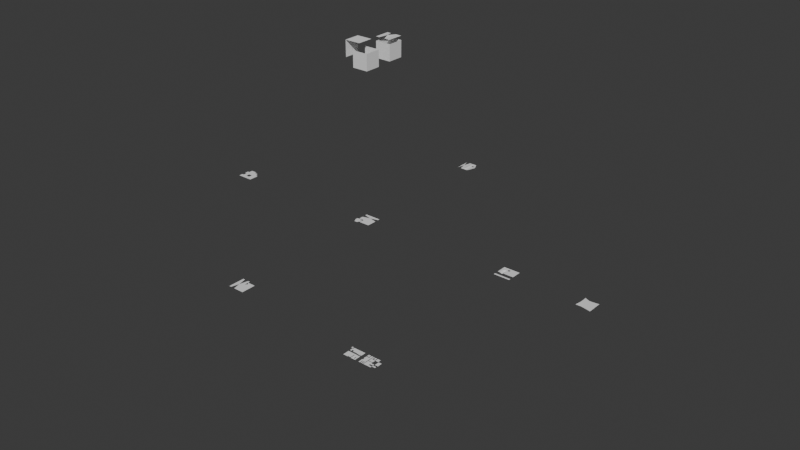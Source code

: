 # Source: add_delete_mesh.blend  (saved by Blender 5.1.29; exported with 4.5.12 LTS)
import bpy
from mathutils import Matrix  # noqa: F401  (used for matrix-valued properties, if any)

bpy.ops.wm.read_factory_settings(use_empty=True)
scene = bpy.context.scene
scene.name = 'Scene'

# ---- collections
col_planes = bpy.data.collections.new('planes'); scene.collection.children.link(col_planes)

# ---- world
world_world = bpy.data.worlds.new('World'); scene.world = world_world
world_world.use_nodes = True; world_world.node_tree.nodes.clear()
_N = world_world.node_tree.nodes; _L = world_world.node_tree.links
n0 = _N.new('ShaderNodeOutputWorld'); n0.name = 'World Output'; n0.location = (200, 100)
n1 = _N.new('ShaderNodeBackground'); n1.name = 'Background'; n1.location = (-200, 100)
n1.inputs[0].default_value = (0.05088, 0.05088, 0.05088, 1.0)
_L.new(n1.outputs[0], n0.inputs[0])
n0.is_active_output = True
world_world.color = (0.05088, 0.05088, 0.05088)
world_world.sun_shadow_jitter_overblur = 0.0

# ---- meshes
me_cube_001 = bpy.data.meshes.new('Cube.001')
me_cube_001.from_pydata([(-1.0, -1.0, -1.0), (-1.01, -0.989, 1.008), (-1.0, 1.0, -1.0), (-1.01, 1.011, 1.008), (1.0, -1.0, -1.0), (0.9904, -0.989, 1.008), (1.0, 1.0, -1.0), (0.9904, 1.011, 1.008), (1.01, -0.989, 1.508), (1.01, 1.011, 1.508), (-0.9904, -0.989, 1.508), (-0.9904, 1.011, 1.508), (1.01, 0.01101, 1.508), (-0.9904, 0.01101, 1.508), (0.1346, 0.01101, 1.591), (1.01, 0.511, 1.508), (-0.4904, 1.011, 1.508), (-0.9904, -0.489, 1.508), (0.5096, -0.989, 1.508), (1.01, -0.489, 1.508), (0.5096, 1.011, 1.508), (-0.9904, 0.511, 1.508), (-0.4904, -0.989, 1.508), (-0.4904, 0.01101, 1.508), (0.5096, 0.01101, 1.508), (0.5096, 0.511, 1.508), (-0.4904, 0.511, 1.508), (-0.4904, -0.489, 1.508), (0.5096, -0.489, 1.508), (1.01, 0.761, 1.508), (-0.7404, 1.011, 1.508), (-0.9904, -0.739, 1.508), (0.7596, -0.989, 1.508), (1.01, -0.239, 1.508), (-0.9904, 0.261, 1.508), (-0.2404, -0.989, 1.508), (-0.7404, 0.01101, 1.508), (1.01, 0.261, 1.508), (-0.2404, 1.011, 1.508), (-0.9904, -0.239, 1.508), (1.01, -0.739, 1.508), (0.7596, 1.011, 1.508), (-0.9904, 0.761, 1.508), (-0.7404, -0.989, 1.508), (-0.2404, 0.01101, 1.508), (0.7596, 0.01101, 1.508), (0.5096, 0.261, 1.508), (0.5096, 0.761, 1.508), (0.7596, 0.511, 1.508), (-0.4904, 0.261, 1.508), (-0.4904, 0.761, 1.508), (-0.7404, 0.511, 1.508), (-0.2404, 0.511, 1.508), (-0.4904, -0.739, 1.508), (-0.4904, -0.239, 1.508), (-0.7404, -0.489, 1.508), (-0.2404, -0.489, 1.508), (0.5096, -0.739, 1.508), (0.5096, -0.239, 1.508), (0.7596, -0.489, 1.508), (0.7596, -0.239, 1.508), (-0.2404, -0.239, 1.508), (-0.7404, -0.239, 1.508), (-0.7404, -0.739, 1.508), (-0.2404, 0.761, 1.508), (-0.7404, 0.761, 1.508), (-0.7404, 0.261, 1.508), (0.7596, 0.761, 1.508), (0.7596, 0.261, 1.508), (-0.2404, 0.261, 1.508), (-0.2404, -0.739, 1.508), (0.7596, -0.739, 1.508)], [], [(0, 1, 3, 2), (2, 3, 7, 6), (6, 7, 5, 4), (4, 5, 1, 0), (2, 6, 4, 0), (71, 40, 8, 32), (70, 14, 35), (69, 14, 44), (68, 37, 12, 45), (14, 46, 24), (14, 47, 25), (67, 29, 15, 48), (66, 49, 23, 36), (65, 50, 26, 51), (64, 14, 52), (63, 53, 22, 43), (62, 54, 27, 55), (61, 14, 56), (14, 57, 18), (14, 58, 28), (60, 33, 19, 59), (58, 60, 59, 28), (24, 45, 60, 58), (45, 12, 33, 60), (14, 24, 58), (14, 28, 57), (54, 61, 56, 27), (23, 44, 61, 54), (44, 14, 61), (39, 62, 55, 17), (13, 36, 62, 39), (36, 23, 54, 62), (31, 63, 43, 10), (17, 55, 63, 31), (55, 27, 53, 63), (50, 64, 52, 26), (16, 38, 64, 50), (38, 14, 64), (42, 65, 51, 21), (11, 30, 65, 42), (30, 16, 50, 65), (34, 66, 36, 13), (21, 51, 66, 34), (51, 26, 49, 66), (47, 67, 48, 25), (20, 41, 67, 47), (41, 9, 29, 67), (14, 20, 47), (14, 25, 46), (46, 68, 45, 24), (25, 48, 68, 46), (48, 15, 37, 68), (49, 69, 44, 23), (26, 52, 69, 49), (52, 14, 69), (53, 70, 35, 22), (27, 56, 70, 53), (56, 14, 70), (57, 71, 32, 18), (28, 59, 71, 57), (59, 19, 40, 71)])
_uv = me_cube_001.uv_layers.new(name='UVMap')
_uv.uv.foreach_set('vector', [0.375, 0.0, 0.625, 0.0, 0.625, 0.25, 0.375, 0.25, 0.375, 0.25, 0.625, 0.25, 0.625, 0.5, 0.375, 0.5, 0.375, 0.5, 0.625, 0.5, 0.625, 0.75, 0.375, 0.75, 0.375, 0.75, 0.625, 0.75, 0.625, 1.0, 0.375, 1.0, 0.125, 0.5, 0.375, 0.5, 0.375, 0.75, 0.125, 0.75, 0.8438, 0.7188, 0.875, 0.7188, 0.875, 0.75, 0.8438, 0.75, 0.7188, 0.7188, 0.7656, 0.625, 0.7188, 0.75, 0.7188, 0.5938, 0.7656, 0.625, 0.7188, 0.625, 0.8438, 0.5938, 0.875, 0.5938, 0.875, 0.625, 0.8438, 0.625, 0.7656, 0.625, 0.8125, 0.5938, 0.8125, 0.625, 0.7656, 0.625, 0.8125, 0.5312, 0.8125, 0.5625, 0.8438, 0.5312, 0.875, 0.5312, 0.875, 0.5625, 0.8438, 0.5625, 0.6562, 0.5938, 0.6875, 0.5938, 0.6875, 0.625, 0.6562, 0.625, 0.6562, 0.5312, 0.6875, 0.5312, 0.6875, 0.5625, 0.6562, 0.5625, 0.7188, 0.5312, 0.7656, 0.625, 0.7188, 0.5625, 0.6562, 0.7188, 0.6875, 0.7188, 0.6875, 0.75, 0.6562, 0.75, 0.6562, 0.6562, 0.6875, 0.6562, 0.6875, 0.6875, 0.6562, 0.6875, 0.7188, 0.6562, 0.7656, 0.625, 0.7188, 0.6875, 0.7656, 0.625, 0.8125, 0.7188, 0.8125, 0.75, 0.7656, 0.625, 0.8125, 0.6562, 0.8125, 0.6875, 0.8438, 0.6562, 0.875, 0.6562, 0.875, 0.6875, 0.8438, 0.6875, 0.8125, 0.6562, 0.8438, 0.6562, 0.8438, 0.6875, 0.8125, 0.6875, 0.8125, 0.625, 0.8438, 0.625, 0.8438, 0.6562, 0.8125, 0.6562, 0.8438, 0.625, 0.875, 0.625, 0.875, 0.6562, 0.8438, 0.6562, 0.7656, 0.625, 0.8125, 0.625, 0.8125, 0.6562, 0.7656, 0.625, 0.8125, 0.6875, 0.8125, 0.7188, 0.6875, 0.6562, 0.7188, 0.6562, 0.7188, 0.6875, 0.6875, 0.6875, 0.6875, 0.625, 0.7188, 0.625, 0.7188, 0.6562, 0.6875, 0.6562, 0.7188, 0.625, 0.7656, 0.625, 0.7188, 0.6562, 0.625, 0.6562, 0.6562, 0.6562, 0.6562, 0.6875, 0.625, 0.6875, 0.625, 0.625, 0.6562, 0.625, 0.6562, 0.6562, 0.625, 0.6562, 0.6562, 0.625, 0.6875, 0.625, 0.6875, 0.6562, 0.6562, 0.6562, 0.625, 0.7188, 0.6562, 0.7188, 0.6562, 0.75, 0.625, 0.75, 0.625, 0.6875, 0.6562, 0.6875, 0.6562, 0.7188, 0.625, 0.7188, 0.6562, 0.6875, 0.6875, 0.6875, 0.6875, 0.7188, 0.6562, 0.7188, 0.6875, 0.5312, 0.7188, 0.5312, 0.7188, 0.5625, 0.6875, 0.5625, 0.6875, 0.5, 0.7188, 0.5, 0.7188, 0.5312, 0.6875, 0.5312, 0.7188, 0.5, 0.7656, 0.625, 0.7188, 0.5312, 0.625, 0.5312, 0.6562, 0.5312, 0.6562, 0.5625, 0.625, 0.5625, 0.625, 0.5, 0.6562, 0.5, 0.6562, 0.5312, 0.625, 0.5312, 0.6562, 0.5, 0.6875, 0.5, 0.6875, 0.5312, 0.6562, 0.5312, 0.625, 0.5938, 0.6562, 0.5938, 0.6562, 0.625, 0.625, 0.625, 0.625, 0.5625, 0.6562, 0.5625, 0.6562, 0.5938, 0.625, 0.5938, 0.6562, 0.5625, 0.6875, 0.5625, 0.6875, 0.5938, 0.6562, 0.5938, 0.8125, 0.5312, 0.8438, 0.5312, 0.8438, 0.5625, 0.8125, 0.5625, 0.8125, 0.5, 0.8438, 0.5, 0.8438, 0.5312, 0.8125, 0.5312, 0.8438, 0.5, 0.875, 0.5, 0.875, 0.5312, 0.8438, 0.5312, 0.7656, 0.625, 0.8125, 0.5, 0.8125, 0.5312, 0.7656, 0.625, 0.8125, 0.5625, 0.8125, 0.5938, 0.8125, 0.5938, 0.8438, 0.5938, 0.8438, 0.625, 0.8125, 0.625, 0.8125, 0.5625, 0.8438, 0.5625, 0.8438, 0.5938, 0.8125, 0.5938, 0.8438, 0.5625, 0.875, 0.5625, 0.875, 0.5938, 0.8438, 0.5938, 0.6875, 0.5938, 0.7188, 0.5938, 0.7188, 0.625, 0.6875, 0.625, 0.6875, 0.5625, 0.7188, 0.5625, 0.7188, 0.5938, 0.6875, 0.5938, 0.7188, 0.5625, 0.7656, 0.625, 0.7188, 0.5938, 0.6875, 0.7188, 0.7188, 0.7188, 0.7188, 0.75, 0.6875, 0.75, 0.6875, 0.6875, 0.7188, 0.6875, 0.7188, 0.7188, 0.6875, 0.7188, 0.7188, 0.6875, 0.7656, 0.625, 0.7188, 0.7188, 0.8125, 0.7188, 0.8438, 0.7188, 0.8438, 0.75, 0.8125, 0.75, 0.8125, 0.6875, 0.8438, 0.6875, 0.8438, 0.7188, 0.8125, 0.7188, 0.8438, 0.6875, 0.875, 0.6875, 0.875, 0.7188, 0.8438, 0.7188])
me_cube_001.update()
me_cube_005 = bpy.data.meshes.new('Cube.005')
me_cube_005.from_pydata([(-2.0, -1.0, 0.0), (-2.0, 1.0, 0.0), (-2.0, -1.0, 2.0), (-2.0, 1.0, 2.0), (0.0, -1.0, 2.0), (0.0, 1.0, 2.0), (-0.9691, -0.9735, -1.0), (-0.9691, 1.026, -1.0), (-0.9691, -0.9735, 1.0), (1.031, -0.9735, -1.0), (1.031, 1.026, -1.0), (1.031, -0.9735, 1.0), (1.031, 1.026, 1.0), (-0.9691, 1.026, 1.0)], [], [(0, 2, 3, 1), (5, 3, 2, 4), (7, 10, 9, 6), (9, 11, 8, 6), (10, 12, 11, 9), (7, 13, 12, 10)])
_uv = me_cube_005.uv_layers.new(name='UVMap')
_uv.uv.foreach_set('vector', [0.375, 0.0, 0.625, 0.0, 0.625, 0.25, 0.375, 0.25, 0.625, 0.5, 0.875, 0.5, 0.875, 0.75, 0.625, 0.75, 0.125, 0.5, 0.375, 0.5, 0.375, 0.75, 0.125, 0.75, 0.375, 0.75, 0.625, 0.75, 0.625, 1.0, 0.375, 1.0, 0.375, 0.5, 0.625, 0.5, 0.625, 0.75, 0.375, 0.75, 0.375, 0.25, 0.625, 0.25, 0.625, 0.5, 0.375, 0.5])
me_cube_005.update()
me_plane = bpy.data.meshes.new('Plane')
me_plane.from_pydata([(-1.0, -1.0, 0.0), (1.0, -1.0, 0.0), (-1.0, 1.0, 0.0), (-1.0, 0.0, 0.0), (0.0, -1.0, 0.0), (1.0, 0.0, 0.0), (0.0, 1.0, 0.0), (0.0, 0.0, 0.0), (-1.0, -0.5, 0.0), (0.5, -1.0, 0.0), (-0.5, 1.0, 0.0), (-1.0, 0.5, 0.0), (-0.5, -1.0, 0.0), (1.0, -0.5, 0.0), (0.0, 0.5, 0.0), (0.0, -0.5, 0.0), (-0.5, 0.0, 0.0), (0.5, 0.0, 0.0), (0.5, -0.5, 0.0), (-0.5, -0.5, 0.0), (-0.5, 0.5, 0.0), (0.5, 0.5, 0.0), (-1.0, -0.75, 0.0), (0.75, -1.0, 0.0), (-0.75, 1.0, 0.0), (-1.0, 0.25, 0.0), (-0.25, -1.0, 0.0), (1.0, -0.25, 0.0), (0.0, 0.75, 0.0), (-0.75, 0.0, 0.0), (0.25, 0.0, 0.0), (0.25, -1.0, 0.0), (1.0, 0.25, 0.0), (-0.25, 1.0, 0.0), (-0.75, -1.0, 0.0), (1.0, -0.75, 0.0), (0.0, 0.25, 0.0), (0.0, -0.75, 0.0), (-0.25, 0.0, 0.0), (0.75, 0.0, 0.0), (0.5, -0.25, 0.0), (0.5, -0.75, 0.0), (0.25, -0.5, 0.0), (0.75, -0.5, 0.0), (-0.5, -0.25, 0.0), (-0.5, -0.75, 0.0), (-0.75, -0.5, 0.0), (-0.25, -0.5, 0.0), (-0.5, 0.75, 0.0), (-0.5, 0.25, 0.0), (-0.75, 0.5, 0.0), (-0.25, 0.5, 0.0), (0.5, 0.75, 0.0), (0.5, 0.25, 0.0), (0.25, 0.5, 0.0), (0.75, 0.5, 0.0), (0.75, 0.25, 0.0), (0.25, 0.25, 0.0), (0.25, 0.75, 0.0), (-0.25, 0.25, 0.0), (-0.75, 0.25, 0.0), (-0.75, 0.75, 0.0), (-0.25, -0.75, 0.0), (-0.75, -0.75, 0.0), (-0.75, -0.25, 0.0), (0.75, -0.75, 0.0), (0.25, -0.75, 0.0), (0.25, -0.25, 0.0), (0.75, -0.25, 0.0), (-0.25, -0.25, 0.0), (-0.25, 0.75, 0.0)], [(24, 2)], [(70, 28, 6, 33), (68, 27, 5, 39), (67, 40, 17, 30), (66, 41, 18, 42), (65, 35, 13, 43), (64, 44, 16, 29), (63, 45, 19, 46), (62, 37, 15, 47), (61, 48, 10, 24), (60, 49, 20, 50), (59, 36, 14, 51), (57, 53, 21, 54), (53, 56, 55, 21), (17, 39, 56, 53), (39, 5, 32, 56), (36, 57, 54, 14), (7, 30, 57, 36), (30, 17, 53, 57), (14, 54, 58, 28), (54, 21, 52, 58), (49, 59, 51, 20), (16, 38, 59, 49), (38, 7, 36, 59), (25, 60, 50, 11), (3, 29, 60, 25), (29, 16, 49, 60), (50, 20, 48, 61), (45, 62, 47, 19), (12, 26, 62, 45), (26, 4, 37, 62), (22, 63, 46, 8), (0, 34, 63, 22), (34, 12, 45, 63), (46, 19, 44, 64), (41, 65, 43, 18), (9, 23, 65, 41), (23, 1, 35, 65), (37, 66, 42, 15), (4, 31, 66, 37), (31, 9, 41, 66), (42, 18, 40, 67), (40, 68, 39, 17), (18, 43, 68, 40), (43, 13, 27, 68), (44, 69, 38, 16), (19, 47, 69, 44), (48, 70, 33, 10), (20, 51, 70, 48), (51, 14, 28, 70)])
_uv = me_plane.uv_layers.new(name='UVMap')
_uv.uv.foreach_set('vector', [0.375, 0.875, 0.5, 0.875, 0.5, 1.0, 0.375, 1.0, 0.875, 0.375, 1.0, 0.375, 1.0, 0.5, 0.875, 0.5, 0.625, 0.375, 0.75, 0.375, 0.75, 0.5, 0.625, 0.5, 0.625, 0.125, 0.75, 0.125, 0.75, 0.25, 0.625, 0.25, 0.875, 0.125, 1.0, 0.125, 1.0, 0.25, 0.875, 0.25, 0.125, 0.375, 0.25, 0.375, 0.25, 0.5, 0.125, 0.5, 0.125, 0.125, 0.25, 0.125, 0.25, 0.25, 0.125, 0.25, 0.375, 0.125, 0.5, 0.125, 0.5, 0.25, 0.375, 0.25, 0.125, 0.875, 0.25, 0.875, 0.25, 1.0, 0.125, 1.0, 0.125, 0.625, 0.25, 0.625, 0.25, 0.75, 0.125, 0.75, 0.375, 0.625, 0.5, 0.625, 0.5, 0.75, 0.375, 0.75, 0.625, 0.625, 0.75, 0.625, 0.75, 0.75, 0.625, 0.75, 0.75, 0.625, 0.875, 0.625, 0.875, 0.75, 0.75, 0.75, 0.75, 0.5, 0.875, 0.5, 0.875, 0.625, 0.75, 0.625, 0.875, 0.5, 1.0, 0.5, 1.0, 0.625, 0.875, 0.625, 0.5, 0.625, 0.625, 0.625, 0.625, 0.75, 0.5, 0.75, 0.5, 0.5, 0.625, 0.5, 0.625, 0.625, 0.5, 0.625, 0.625, 0.5, 0.75, 0.5, 0.75, 0.625, 0.625, 0.625, 0.5, 0.75, 0.625, 0.75, 0.625, 0.875, 0.5, 0.875, 0.625, 0.75, 0.75, 0.75, 0.75, 0.875, 0.625, 0.875, 0.25, 0.625, 0.375, 0.625, 0.375, 0.75, 0.25, 0.75, 0.25, 0.5, 0.375, 0.5, 0.375, 0.625, 0.25, 0.625, 0.375, 0.5, 0.5, 0.5, 0.5, 0.625, 0.375, 0.625, 0.0, 0.625, 0.125, 0.625, 0.125, 0.75, 0.0, 0.75, 0.0, 0.5, 0.125, 0.5, 0.125, 0.625, 0.0, 0.625, 0.125, 0.5, 0.25, 0.5, 0.25, 0.625, 0.125, 0.625, 0.125, 0.75, 0.25, 0.75, 0.25, 0.875, 0.125, 0.875, 0.25, 0.125, 0.375, 0.125, 0.375, 0.25, 0.25, 0.25, 0.25, 0.0, 0.375, 0.0, 0.375, 0.125, 0.25, 0.125, 0.375, 0.0, 0.5, 0.0, 0.5, 0.125, 0.375, 0.125, 0.0, 0.125, 0.125, 0.125, 0.125, 0.25, 0.0, 0.25, 0.0, 0.0, 0.125, 0.0, 0.125, 0.125, 0.0, 0.125, 0.125, 0.0, 0.25, 0.0, 0.25, 0.125, 0.125, 0.125, 0.125, 0.25, 0.25, 0.25, 0.25, 0.375, 0.125, 0.375, 0.75, 0.125, 0.875, 0.125, 0.875, 0.25, 0.75, 0.25, 0.75, 0.0, 0.875, 0.0, 0.875, 0.125, 0.75, 0.125, 0.875, 0.0, 1.0, 0.0, 1.0, 0.125, 0.875, 0.125, 0.5, 0.125, 0.625, 0.125, 0.625, 0.25, 0.5, 0.25, 0.5, 0.0, 0.625, 0.0, 0.625, 0.125, 0.5, 0.125, 0.625, 0.0, 0.75, 0.0, 0.75, 0.125, 0.625, 0.125, 0.625, 0.25, 0.75, 0.25, 0.75, 0.375, 0.625, 0.375, 0.75, 0.375, 0.875, 0.375, 0.875, 0.5, 0.75, 0.5, 0.75, 0.25, 0.875, 0.25, 0.875, 0.375, 0.75, 0.375, 0.875, 0.25, 1.0, 0.25, 1.0, 0.375, 0.875, 0.375, 0.25, 0.375, 0.375, 0.375, 0.375, 0.5, 0.25, 0.5, 0.25, 0.25, 0.375, 0.25, 0.375, 0.375, 0.25, 0.375, 0.25, 0.875, 0.375, 0.875, 0.375, 1.0, 0.25, 1.0, 0.25, 0.75, 0.375, 0.75, 0.375, 0.875, 0.25, 0.875, 0.375, 0.75, 0.5, 0.75, 0.5, 0.875, 0.375, 0.875])
me_plane.update()
me_plane_001 = bpy.data.meshes.new('Plane.001')
me_plane_001.from_pydata([(-1.0, -1.0, 0.0), (1.0, -1.0, 0.0), (-1.0, 1.0, 0.0), (1.0, 1.0, 0.0), (0.0, -1.0, 0.0), (0.0, 1.0, 0.0), (-1.0, -0.5, 0.0), (0.5, -1.0, 0.0), (1.0, 0.5, 0.0), (-0.5, 1.0, 0.0), (-1.0, 0.5, 0.0), (-0.5, -1.0, 0.0), (1.0, -0.5, 0.0), (0.5, 1.0, 0.0), (0.0, 0.5, 0.0), (0.0, -0.5, 0.0), (0.5, -0.5, 0.0), (-0.5, -0.5, 0.0), (-0.5, 0.5, 0.0), (0.5, 0.5, 0.0), (-1.0, -0.75, 0.0), (0.75, -1.0, 0.0), (1.0, 0.75, 0.0), (-0.75, 1.0, 0.0), (-1.0, 0.25, 0.0), (-0.25, -1.0, 0.0), (1.0, -0.25, 0.0), (0.25, 1.0, 0.0), (0.0, 0.75, 0.0), (0.0, -0.25, 0.0), (-1.0, -0.25, 0.0), (0.25, -1.0, 0.0), (1.0, 0.25, 0.0), (-0.25, 1.0, 0.0), (-1.0, 0.75, 0.0), (-0.75, -1.0, 0.0), (1.0, -0.75, 0.0), (0.75, 1.0, 0.0), (0.0, 0.25, 0.0), (0.0, -0.75, 0.0), (0.5, -0.25, 0.0), (0.5, -0.75, 0.0), (0.25, -0.5, 0.0), (0.75, -0.5, 0.0), (-0.4739, -0.2092, -0.1294), (-0.5, -0.75, 0.0), (-0.75, -0.5, 0.0), (-0.25, -0.5, 0.0), (-0.5, 0.75, 0.0), (-0.4739, 0.2908, -0.1294), (-0.75, 0.5, 0.0), (-0.25, 0.5, 0.0), (0.5, 0.75, 0.0), (0.5, 0.25, 0.0), (0.25, 0.5, 0.0), (0.75, 0.5, 0.0), (0.75, 0.25, 0.0), (0.25, 0.25, 0.0), (0.25, 0.75, 0.0), (-0.25, 0.25, 0.0), (-0.75, 0.25, 0.0), (-0.75, 0.75, 0.0), (-0.25, -0.75, 0.0), (-0.75, -0.75, 0.0), (-0.75, -0.25, 0.0), (0.75, -0.75, 0.0), (0.25, -0.75, 0.0), (0.25, -0.25, 0.0), (0.75, -0.25, 0.0), (-0.25, -0.25, 0.0), (-0.25, 0.75, 0.0), (0.75, 0.75, 0.0)], [(30, 6), (36, 12), (39, 15), (41, 16), (45, 17), (6, 20), (12, 26), (15, 29), (16, 40), (17, 44), (62, 47), (63, 46), (46, 64), (65, 43), (66, 42), (42, 67), (43, 68), (47, 69)], [(71, 22, 3, 37), (70, 28, 5, 33), (26, 32, 56, 68), (53, 57, 67, 40, 68, 56), (29, 38, 59, 69), (61, 48, 9, 23), (60, 49, 18, 50), (59, 38, 14, 51), (58, 52, 13, 27), (57, 53, 19, 54), (56, 32, 8, 55), (53, 56, 55, 19), (44, 49, 60, 64), (38, 57, 54, 14), (44, 69, 59, 49), (28, 58, 27, 5), (14, 54, 58, 28), (54, 19, 52, 58), (49, 59, 51, 18), (24, 60, 50, 10), (29, 67, 57, 38), (34, 61, 23, 2), (10, 50, 61, 34), (50, 18, 48, 61), (11, 25, 62, 45), (25, 4, 39, 62), (0, 35, 63, 20), (35, 11, 45, 63), (7, 21, 65, 41), (21, 1, 36, 65), (4, 31, 66, 39), (31, 7, 41, 66), (48, 70, 33, 9), (18, 51, 70, 48), (52, 71, 37, 13), (19, 55, 71, 52), (55, 8, 22, 71), (30, 64, 60, 24)])
_uv = me_plane_001.uv_layers.new(name='UVMap')
_uv.uv.foreach_set('vector', [0.875, 0.875, 1.0, 0.875, 1.0, 1.0, 0.875, 1.0, 0.375, 0.875, 0.5, 0.875, 0.5, 1.0, 0.375, 1.0, 1.0, 0.375, 1.0, 0.625, 0.875, 0.625, 0.875, 0.375, 0.75, 0.625, 0.625, 0.625, 0.625, 0.375, 0.75, 0.375, 0.875, 0.375, 0.875, 0.625, 0.5, 0.375, 0.5, 0.625, 0.375, 0.625, 0.375, 0.375, 0.125, 0.875, 0.25, 0.875, 0.25, 1.0, 0.125, 1.0, 0.125, 0.625, 0.25, 0.625, 0.25, 0.75, 0.125, 0.75, 0.375, 0.625, 0.5, 0.625, 0.5, 0.75, 0.375, 0.75, 0.625, 0.875, 0.75, 0.875, 0.75, 1.0, 0.625, 1.0, 0.625, 0.625, 0.75, 0.625, 0.75, 0.75, 0.625, 0.75, 0.875, 0.625, 1.0, 0.625, 1.0, 0.75, 0.875, 0.75, 0.75, 0.625, 0.875, 0.625, 0.875, 0.75, 0.75, 0.75, 0.25, 0.375, 0.25, 0.625, 0.125, 0.625, 0.125, 0.375, 0.5, 0.625, 0.625, 0.625, 0.625, 0.75, 0.5, 0.75, 0.25, 0.375, 0.375, 0.375, 0.375, 0.625, 0.25, 0.625, 0.5, 0.875, 0.625, 0.875, 0.625, 1.0, 0.5, 1.0, 0.5, 0.75, 0.625, 0.75, 0.625, 0.875, 0.5, 0.875, 0.625, 0.75, 0.75, 0.75, 0.75, 0.875, 0.625, 0.875, 0.25, 0.625, 0.375, 0.625, 0.375, 0.75, 0.25, 0.75, 0.0, 0.625, 0.125, 0.625, 0.125, 0.75, 0.0, 0.75, 0.5, 0.375, 0.625, 0.375, 0.625, 0.625, 0.5, 0.625, 0.0, 0.875, 0.125, 0.875, 0.125, 1.0, 0.0, 1.0, 0.0, 0.75, 0.125, 0.75, 0.125, 0.875, 0.0, 0.875, 0.125, 0.75, 0.25, 0.75, 0.25, 0.875, 0.125, 0.875, 0.25, 0.0, 0.375, 0.0, 0.375, 0.125, 0.25, 0.125, 0.375, 0.0, 0.5, 0.0, 0.5, 0.125, 0.375, 0.125, 0.0, 0.0, 0.125, 0.0, 0.125, 0.125, 0.0, 0.125, 0.125, 0.0, 0.25, 0.0, 0.25, 0.125, 0.125, 0.125, 0.75, 0.0, 0.875, 0.0, 0.875, 0.125, 0.75, 0.125, 0.875, 0.0, 1.0, 0.0, 1.0, 0.125, 0.875, 0.125, 0.5, 0.0, 0.625, 0.0, 0.625, 0.125, 0.5, 0.125, 0.625, 0.0, 0.75, 0.0, 0.75, 0.125, 0.625, 0.125, 0.25, 0.875, 0.375, 0.875, 0.375, 1.0, 0.25, 1.0, 0.25, 0.75, 0.375, 0.75, 0.375, 0.875, 0.25, 0.875, 0.75, 0.875, 0.875, 0.875, 0.875, 1.0, 0.75, 1.0, 0.75, 0.75, 0.875, 0.75, 0.875, 0.875, 0.75, 0.875, 0.875, 0.75, 1.0, 0.75, 1.0, 0.875, 0.875, 0.875, 0.0, 0.375, 0.125, 0.375, 0.125, 0.625, 0.0, 0.625])
me_plane_001.update()
me_plane_002 = bpy.data.meshes.new('Plane.002')
me_plane_002.from_pydata([(-1.0, -1.0, 0.0), (1.0, -1.0, 0.0), (-1.0, 1.0, 0.0), (-1.0, 0.0, 0.0), (0.0, -1.0, 0.0), (1.0, 0.0, 0.0), (0.0, 1.0, 0.0), (-1.0, -0.5, 0.0), (0.5, -1.0, 0.0), (1.0, 0.5, 0.0), (1.0, -0.5, 0.0), (0.0, -0.5, 0.0), (0.5, 0.0, 0.0), (0.5, -0.5, 0.0), (0.5, 0.5, 0.0), (-1.0, -0.75, 0.0), (0.75, -1.0, 0.0), (1.0, 0.75, 0.0), (-0.75, 1.0, 0.0), (-1.0, 0.25, 0.0), (-0.25, -1.0, 0.0), (1.0, -0.25, 0.0), (0.0, 0.75, 0.0), (0.0, -0.25, 0.0), (-0.75, 0.0, 0.0), (0.25, 0.0, 0.0), (-1.0, -0.25, 0.0), (0.25, -1.0, 0.0), (1.0, 0.25, 0.0), (-0.25, 1.0, 0.0), (-1.0, 0.75, 0.0), (-0.75, -1.0, 0.0), (1.0, -0.75, 0.0), (0.0, 0.25, 0.0), (0.0, -0.75, 0.0), (0.75, 0.0, 0.0), (0.5, -0.25, 0.0), (0.5, -0.75, 0.0), (0.25, -0.5, 0.0), (0.75, -0.5, 0.0), (-0.75, -0.5, 0.0), (-0.25, -0.5, 0.0), (-0.5, -0.07143, 0.0), (0.5, 0.75, 0.0), (0.5, 0.25, 0.0), (0.25, 0.5, 0.0), (0.75, 0.5, 0.0), (0.75, 0.25, 0.0), (0.25, 0.25, 0.0), (0.25, 0.75, 0.0), (-0.25, 0.25, 0.0), (-0.75, 0.25, 0.0), (-0.75, 0.75, 0.0), (-0.25, -0.75, 0.0), (-0.75, -0.75, 0.0), (-0.75, -0.25, 0.0), (0.75, -0.75, 0.0), (0.25, -0.75, 0.0), (0.25, -0.25, 0.0), (0.75, -0.25, 0.0), (-0.25, -0.25, 0.0), (-0.25, 0.75, 0.0), (0.75, 0.75, 0.0)], [], [(61, 22, 6, 29), (23, 58, 25, 48, 33), (59, 21, 5, 35), (13, 36, 12, 25, 58, 38, 57, 37), (56, 32, 10, 39), (55, 42, 24), (54, 42, 40), (53, 34, 11, 41), (52, 42, 18), (33, 22, 61, 50), (42, 60, 50), (48, 44, 14, 45), (47, 28, 9, 46), (44, 47, 46, 14), (12, 35, 47, 44), (35, 5, 28, 47), (33, 48, 45), (25, 12, 44, 48), (45, 49, 22), (45, 14, 43, 49), (23, 33, 50, 60), (50, 61, 42), (3, 24, 51, 19), (24, 42, 51), (30, 52, 18, 2), (42, 53, 41), (42, 20, 53), (20, 4, 34, 53), (15, 54, 40, 7), (0, 31, 54, 15), (31, 42, 54), (26, 55, 24, 3), (7, 40, 55, 26), (40, 42, 55), (37, 56, 39, 13), (8, 16, 56, 37), (16, 1, 32, 56), (34, 57, 38, 11), (4, 27, 57, 34), (27, 8, 37, 57), (11, 38, 58, 23), (36, 59, 35, 12), (13, 39, 59, 36), (39, 10, 21, 59), (42, 41, 60), (41, 11, 23, 60), (42, 61, 29), (14, 46, 62, 43), (46, 9, 17, 62), (42, 52, 51), (51, 52, 30, 19)])
_uv = me_plane_002.uv_layers.new(name='UVMap')
_uv.uv.foreach_set('vector', [0.375, 0.875, 0.5, 0.875, 0.5, 1.0, 0.375, 1.0, 0.5, 0.375, 0.625, 0.375, 0.625, 0.5, 0.625, 0.625, 0.5, 0.625, 0.875, 0.375, 1.0, 0.375, 1.0, 0.5, 0.875, 0.5, 0.75, 0.25, 0.75, 0.375, 0.75, 0.5, 0.625, 0.5, 0.625, 0.375, 0.625, 0.25, 0.625, 0.125, 0.75, 0.125, 0.875, 0.125, 1.0, 0.125, 1.0, 0.25, 0.875, 0.25, 0.125, 0.375, 0.25, 0.5, 0.125, 0.5, 0.125, 0.125, 0.25, 0.5, 0.125, 0.25, 0.375, 0.125, 0.5, 0.125, 0.5, 0.25, 0.375, 0.25, 0.125, 0.875, 0.25, 0.5, 0.125, 1.0, 0.5, 0.625, 0.5, 0.875, 0.375, 0.875, 0.375, 0.625, 0.25, 0.5, 0.375, 0.375, 0.375, 0.625, 0.625, 0.625, 0.75, 0.625, 0.75, 0.75, 0.625, 0.75, 0.875, 0.625, 1.0, 0.625, 1.0, 0.75, 0.875, 0.75, 0.75, 0.625, 0.875, 0.625, 0.875, 0.75, 0.75, 0.75, 0.75, 0.5, 0.875, 0.5, 0.875, 0.625, 0.75, 0.625, 0.875, 0.5, 1.0, 0.5, 1.0, 0.625, 0.875, 0.625, 0.5, 0.625, 0.625, 0.625, 0.625, 0.75, 0.625, 0.5, 0.75, 0.5, 0.75, 0.625, 0.625, 0.625, 0.625, 0.75, 0.625, 0.875, 0.5, 0.875, 0.625, 0.75, 0.75, 0.75, 0.75, 0.875, 0.625, 0.875, 0.5, 0.375, 0.5, 0.625, 0.375, 0.625, 0.375, 0.375, 0.375, 0.625, 0.375, 0.875, 0.25, 0.5, 0.0, 0.5, 0.125, 0.5, 0.125, 0.625, 0.0, 0.625, 0.125, 0.5, 0.25, 0.5, 0.125, 0.625, 0.0, 0.875, 0.125, 0.875, 0.125, 1.0, 0.0, 1.0, 0.25, 0.5, 0.375, 0.125, 0.375, 0.25, 0.25, 0.5, 0.375, 0.0, 0.375, 0.125, 0.375, 0.0, 0.5, 0.0, 0.5, 0.125, 0.375, 0.125, 0.0, 0.125, 0.125, 0.125, 0.125, 0.25, 0.0, 0.25, 0.0, 0.0, 0.125, 0.0, 0.125, 0.125, 0.0, 0.125, 0.125, 0.0, 0.25, 0.5, 0.125, 0.125, 0.0, 0.375, 0.125, 0.375, 0.125, 0.5, 0.0, 0.5, 0.0, 0.25, 0.125, 0.25, 0.125, 0.375, 0.0, 0.375, 0.125, 0.25, 0.25, 0.5, 0.125, 0.375, 0.75, 0.125, 0.875, 0.125, 0.875, 0.25, 0.75, 0.25, 0.75, 0.0, 0.875, 0.0, 0.875, 0.125, 0.75, 0.125, 0.875, 0.0, 1.0, 0.0, 1.0, 0.125, 0.875, 0.125, 0.5, 0.125, 0.625, 0.125, 0.625, 0.25, 0.5, 0.25, 0.5, 0.0, 0.625, 0.0, 0.625, 0.125, 0.5, 0.125, 0.625, 0.0, 0.75, 0.0, 0.75, 0.125, 0.625, 0.125, 0.5, 0.25, 0.625, 0.25, 0.625, 0.375, 0.5, 0.375, 0.75, 0.375, 0.875, 0.375, 0.875, 0.5, 0.75, 0.5, 0.75, 0.25, 0.875, 0.25, 0.875, 0.375, 0.75, 0.375, 0.875, 0.25, 1.0, 0.25, 1.0, 0.375, 0.875, 0.375, 0.25, 0.5, 0.375, 0.25, 0.375, 0.375, 0.375, 0.25, 0.5, 0.25, 0.5, 0.375, 0.375, 0.375, 0.25, 0.5, 0.375, 0.875, 0.375, 1.0, 0.75, 0.75, 0.875, 0.75, 0.875, 0.875, 0.75, 0.875, 0.875, 0.75, 1.0, 0.75, 1.0, 0.875, 0.875, 0.875, 0.25, 0.5, 0.125, 0.875, 0.125, 0.625, 0.125, 0.625, 0.125, 0.875, 0.0, 0.875, 0.0, 0.625])
me_plane_002.update()
me_plane_003 = bpy.data.meshes.new('Plane.003')
me_plane_003.from_pydata([(-1.0, -1.0, 0.0), (1.0, 0.0, 0.08333), (-1.0, 1.0, 0.0), (-1.0, 0.0, 0.0), (0.0, -1.0, 0.0), (0.0, 1.0, 0.0), (0.0, 0.0, 0.08333), (-1.0, -0.5, 0.0), (0.5, -1.0, 0.0), (-0.5, 1.0, 0.0), (-1.0, 0.5, 0.0), (-0.5, -1.0, 0.0), (0.5, 1.0, 0.0), (0.0, 0.625, 0.08333), (-0.5, 0.0, 0.0), (0.5, 0.0, 0.0), (0.5, -0.5, 0.0), (-0.5, -0.5, 0.0), (-0.5, 0.5, 0.0), (0.5, 0.5, 0.0), (-1.0, -0.75, 0.0), (-1.0, 0.25, 0.0), (-0.25, -1.0, 0.0), (0.25, 1.0, 0.0), (0.25, 0.0, 0.0), (-1.0, -0.25, 0.0), (0.25, -1.0, 0.0), (-0.25, 1.0, 0.0), (-1.0, 0.75, 0.0), (-0.75, 0.0, 0.0), (0.0, -0.625, 0.08333), (-0.25, 0.0, 0.0), (0.5, -0.25, 0.0), (0.5, -0.75, 0.0), (0.25, -0.5, 0.0), (-0.5, -0.25, 0.0), (-0.5, -0.75, 0.0), (-0.25, -0.5, 0.0), (-0.5, 0.75, 0.0), (-0.5, 0.25, 0.0), (-0.25, 0.5, 0.0), (0.5, 0.75, 0.0), (0.5, 0.25, 0.0), (0.25, 0.5, 0.0), (0.25, 0.25, 0.0), (0.25, 0.75, 0.0), (-0.25, 0.25, 0.0), (-0.25, -0.75, 0.0), (0.25, -0.75, 0.0), (0.25, -0.25, 0.0), (-0.25, -0.25, 0.0), (-0.25, 0.75, 0.0)], [], [(19, 1, 41), (51, 13, 5, 27), (50, 6, 31), (16, 1, 32), (49, 32, 15, 24), (48, 33, 16, 34), (1, 33, 8), (29, 35, 14), (29, 36, 17), (47, 30, 37), (29, 38, 9), (29, 39, 18), (46, 6, 13, 40), (45, 41, 12, 23), (15, 1, 42), (33, 1, 16), (6, 44, 43, 13), (6, 24, 44), (24, 15, 42, 44), (13, 45, 23, 5), (13, 43, 45), (43, 19, 41, 45), (37, 50, 31, 46, 40, 51, 27, 9, 38, 18, 39, 14, 35, 17, 36, 11, 22, 47), (31, 6, 46), (21, 29, 10), (3, 29, 21), (29, 14, 39), (28, 29, 2), (10, 29, 28), (29, 18, 38), (22, 4, 30, 47), (20, 29, 7), (0, 29, 20), (29, 11, 36), (25, 29, 3), (7, 29, 25), (29, 17, 35), (32, 1, 15), (30, 48, 34), (4, 26, 48, 30), (26, 8, 33, 48), (6, 49, 24), (30, 34, 49, 6), (34, 16, 32, 49), (41, 1, 12), (37, 30, 6, 50), (40, 13, 51), (42, 1, 19)])
_uv = me_plane_003.uv_layers.new(name='UVMap')
_uv.uv.foreach_set('vector', [0.75, 0.75, 1.0, 0.5, 0.75, 0.875, 0.375, 0.875, 0.5, 0.8125, 0.5, 1.0, 0.375, 1.0, 0.375, 0.375, 0.5, 0.5, 0.375, 0.5, 0.75, 0.25, 1.0, 0.5, 0.75, 0.375, 0.625, 0.375, 0.75, 0.375, 0.75, 0.5, 0.625, 0.5, 0.625, 0.125, 0.75, 0.125, 0.75, 0.25, 0.625, 0.25, 1.0, 0.5, 0.75, 0.125, 0.75, 0.0, 0.125, 0.5, 0.25, 0.375, 0.25, 0.5, 0.125, 0.5, 0.25, 0.125, 0.25, 0.25, 0.375, 0.125, 0.5, 0.1875, 0.375, 0.25, 0.125, 0.5, 0.25, 0.875, 0.25, 1.0, 0.125, 0.5, 0.25, 0.625, 0.25, 0.75, 0.375, 0.625, 0.5, 0.5, 0.5, 0.8125, 0.375, 0.75, 0.625, 0.875, 0.75, 0.875, 0.75, 1.0, 0.625, 1.0, 0.75, 0.5, 1.0, 0.5, 0.75, 0.625, 0.75, 0.125, 1.0, 0.5, 0.75, 0.25, 0.5, 0.5, 0.625, 0.625, 0.625, 0.75, 0.5, 0.8125, 0.5, 0.5, 0.625, 0.5, 0.625, 0.625, 0.625, 0.5, 0.75, 0.5, 0.75, 0.625, 0.625, 0.625, 0.5, 0.8125, 0.625, 0.875, 0.625, 1.0, 0.5, 1.0, 0.5, 0.8125, 0.625, 0.75, 0.625, 0.875, 0.625, 0.75, 0.75, 0.75, 0.75, 0.875, 0.625, 0.875, 0.375, 0.25, 0.375, 0.375, 0.375, 0.5, 0.375, 0.625, 0.375, 0.75, 0.375, 0.875, 0.375, 1.0, 0.25, 1.0, 0.25, 0.875, 0.25, 0.75, 0.25, 0.625, 0.25, 0.5, 0.25, 0.375, 0.25, 0.25, 0.25, 0.125, 0.25, 0.0, 0.375, 0.0, 0.375, 0.125, 0.375, 0.5, 0.5, 0.5, 0.375, 0.625, 0.0, 0.625, 0.125, 0.5, 0.0, 0.75, 0.0, 0.5, 0.125, 0.5, 0.0, 0.625, 0.125, 0.5, 0.25, 0.5, 0.25, 0.625, 0.0, 0.875, 0.125, 0.5, 0.0, 1.0, 0.0, 0.75, 0.125, 0.5, 0.0, 0.875, 0.125, 0.5, 0.25, 0.75, 0.25, 0.875, 0.375, 0.0, 0.5, 0.0, 0.5, 0.1875, 0.375, 0.125, 0.0, 0.125, 0.125, 0.5, 0.0, 0.25, 0.0, 0.0, 0.125, 0.5, 0.0, 0.125, 0.125, 0.5, 0.25, 0.0, 0.25, 0.125, 0.0, 0.375, 0.125, 0.5, 0.0, 0.5, 0.0, 0.25, 0.125, 0.5, 0.0, 0.375, 0.125, 0.5, 0.25, 0.25, 0.25, 0.375, 0.75, 0.375, 1.0, 0.5, 0.75, 0.5, 0.5, 0.1875, 0.625, 0.125, 0.625, 0.25, 0.5, 0.0, 0.625, 0.0, 0.625, 0.125, 0.5, 0.1875, 0.625, 0.0, 0.75, 0.0, 0.75, 0.125, 0.625, 0.125, 0.5, 0.5, 0.625, 0.375, 0.625, 0.5, 0.5, 0.1875, 0.625, 0.25, 0.625, 0.375, 0.5, 0.5, 0.625, 0.25, 0.75, 0.25, 0.75, 0.375, 0.625, 0.375, 0.75, 0.875, 1.0, 0.5, 0.75, 1.0, 0.375, 0.25, 0.5, 0.1875, 0.5, 0.5, 0.375, 0.375, 0.375, 0.75, 0.5, 0.8125, 0.375, 0.875, 0.75, 0.625, 1.0, 0.5, 0.75, 0.75])
me_plane_003.update()
me_plane_004 = bpy.data.meshes.new('Plane.004')
me_plane_004.from_pydata([(-1.0, -1.0, 0.0), (1.0, -1.0, 0.0), (-1.0, 1.0, 0.0), (1.0, 1.0, 0.0), (-1.0, 0.0, 0.0), (0.9296, 0.1022, 0.1472), (0.0, 1.0, 0.0), (-0.07038, 0.1022, 0.1472), (-1.0, -0.5, 0.0), (0.5, -1.0, 0.0), (1.0, 0.5, 0.0), (-0.5, 1.0, 0.0), (-1.0, 0.5, 0.0), (-0.5, -1.0, 0.0), (1.0, -0.5, 0.0), (0.5, 1.0, 0.0), (0.0, 0.5, 0.0), (-0.5, 0.0, 0.0), (0.5305, -0.03054, 0.0), (0.5, -0.5, 0.0), (-0.5, -0.5, 0.0), (-0.5, 0.5, 0.0), (0.4171, 0.5829, 0.0), (-1.0, -0.75, 0.0), (0.75, -1.0, 0.0), (1.0, 0.75, 0.0), (-0.75, 1.0, 0.0), (-1.0, 0.25, 0.0), (-0.25, -1.0, 0.0), (1.0, -0.25, 0.0), (0.25, 1.0, 0.0), (0.0, 0.75, 0.0), (0.0, -0.25, 0.0), (-0.75, 0.0, 0.0), (0.25, 0.0, 0.0), (-1.0, -0.25, 0.0), (0.25, -1.0, 0.0), (1.0, 0.25, 0.0), (-0.25, 1.0, 0.0), (-1.0, 0.75, 0.0), (-0.75, -1.0, 0.0), (1.0, -0.75, 0.0), (0.75, 1.0, 0.0), (0.0, 0.25, 0.0), (-0.25, 0.0, 0.0), (0.7195, -0.03054, 0.0), (0.5305, -0.2195, 0.0), (0.5, -0.75, 0.0), (0.25, -0.5, 0.0), (0.75, -0.5, 0.0), (-0.5, -0.25, 0.0), (-0.5, -0.75, 0.0), (-0.75, -0.5, 0.0), (-0.25, -0.5, 0.0), (-0.5, 0.75, 0.0), (-0.5, 0.25, 0.0), (-0.75, 0.5, 0.0), (-0.25, 0.5, 0.0), (0.5, 0.75, 0.0), (0.4171, 0.1671, 0.0), (0.25, 0.5, 0.0), (0.8329, 0.5829, 0.0), (0.8329, 0.1671, 0.0), (0.25, 0.25, 0.0), (0.25, 0.75, 0.0), (-0.25, 0.25, 0.0), (-0.75, 0.25, 0.0), (-0.75, 0.75, 0.0), (-0.25, -0.75, 0.0), (-0.75, -0.75, 0.0), (-0.75, -0.25, 0.0), (0.7277, -0.7909, 0.07804), (0.25, -0.75, 0.0), (0.25, -0.25, 0.0), (0.7195, -0.2195, 0.0), (-0.25, -0.25, 0.0), (-0.25, 0.75, 0.0), (0.75, 0.75, 0.0), (-0.5, 0.5, 0.5), (-0.5, 0.25, 0.5), (-0.75, 0.5, 0.5), (-0.75, 0.25, 0.5), (0.0, -1.0, 0.09091), (0.0, -0.5, 0.09091), (-0.25, -1.0, 0.09091), (0.0, -0.25, 0.09091), (0.25, -1.0, 0.09091), (0.0, -0.75, 0.09091), (0.25, -0.5, 0.09091), (-0.25, -0.5, 0.09091), (-0.25, -0.75, 0.09091), (0.25, -0.75, 0.09091), (0.25, -0.25, 0.09091), (-0.25, -0.25, 0.09091), (-0.8204, 0.1022, 0.1472), (-1.07, 0.1022, 0.1472), (0.1796, 0.1022, 0.1472), (0.0, 0.0, 0.0), (-0.3204, 0.1022, 0.1472), (-0.5704, 0.1022, 0.1472), (0.6491, 0.07168, 0.1472), (0.4602, 0.07168, 0.1472), (1.0, 0.0, 0.0), (0.7277, -0.5409, 0.07804), (0.4777, -0.5409, 0.07804), (0.75, -0.75, 0.0)], [], [(77, 25, 3, 42), (76, 31, 6, 38), (75, 32, 97, 44), (74, 29, 102, 45), (73, 46, 18, 34), (72, 47, 104, 48), (105, 41, 14, 49), (70, 50, 17, 33), (69, 51, 20, 52), (67, 54, 11, 26), (65, 43, 16, 57), (64, 58, 15, 30), (63, 59, 22, 60), (62, 37, 10, 61), (59, 62, 61, 22), (101, 100, 62, 59), (100, 5, 37, 62), (43, 63, 60, 16), (7, 96, 63, 43), (96, 101, 59, 63), (31, 64, 30, 6), (16, 60, 64, 31), (60, 22, 58, 64), (55, 65, 57, 21), (99, 98, 65, 55), (98, 7, 43, 65), (27, 66, 56, 12), (95, 94, 66, 27), (94, 99, 55, 66), (39, 67, 26, 2), (12, 56, 67, 39), (56, 21, 54, 67), (51, 68, 53, 20), (13, 28, 68, 51), (23, 69, 52, 8), (0, 40, 69, 23), (40, 13, 51, 69), (35, 70, 33, 4), (8, 52, 70, 35), (52, 20, 50, 70), (47, 71, 103, 104), (9, 24, 71, 47), (24, 1, 41, 105), (36, 9, 47, 72), (32, 73, 34, 97), (48, 19, 46, 73), (46, 74, 45, 18), (19, 49, 74, 46), (49, 14, 29, 74), (50, 75, 44, 17), (20, 53, 75, 50), (54, 76, 38, 11), (21, 57, 76, 54), (57, 16, 31, 76), (58, 77, 42, 15), (22, 61, 77, 58), (61, 10, 25, 77), (81, 79, 78, 80), (90, 87, 83, 89), (84, 82, 87, 90), (87, 91, 88, 83), (82, 86, 91, 87), (83, 88, 92, 85), (89, 83, 85, 93)])
_uv = me_plane_004.uv_layers.new(name='UVMap')
_uv.uv.foreach_set('vector', [0.875, 0.875, 1.0, 0.875, 1.0, 1.0, 0.875, 1.0, 0.375, 0.875, 0.5, 0.875, 0.5, 1.0, 0.375, 1.0, 0.375, 0.375, 0.5, 0.375, 0.5, 0.5, 0.375, 0.5, 0.875, 0.375, 1.0, 0.375, 1.0, 0.5, 0.875, 0.5, 0.625, 0.375, 0.75, 0.375, 0.75, 0.5, 0.625, 0.5, 0.625, 0.125, 0.75, 0.125, 0.75, 0.25, 0.625, 0.25, 0.875, 0.125, 1.0, 0.125, 1.0, 0.25, 0.875, 0.25, 0.125, 0.375, 0.25, 0.375, 0.25, 0.5, 0.125, 0.5, 0.125, 0.125, 0.25, 0.125, 0.25, 0.25, 0.125, 0.25, 0.125, 0.875, 0.25, 0.875, 0.25, 1.0, 0.125, 1.0, 0.375, 0.625, 0.5, 0.625, 0.5, 0.75, 0.375, 0.75, 0.625, 0.875, 0.75, 0.875, 0.75, 1.0, 0.625, 1.0, 0.625, 0.625, 0.75, 0.625, 0.75, 0.75, 0.625, 0.75, 0.875, 0.625, 1.0, 0.625, 1.0, 0.75, 0.875, 0.75, 0.75, 0.625, 0.875, 0.625, 0.875, 0.75, 0.75, 0.75, 0.75, 0.5, 0.875, 0.5, 0.875, 0.625, 0.75, 0.625, 0.875, 0.5, 1.0, 0.5, 1.0, 0.625, 0.875, 0.625, 0.5, 0.625, 0.625, 0.625, 0.625, 0.75, 0.5, 0.75, 0.5, 0.5, 0.625, 0.5, 0.625, 0.625, 0.5, 0.625, 0.625, 0.5, 0.75, 0.5, 0.75, 0.625, 0.625, 0.625, 0.5, 0.875, 0.625, 0.875, 0.625, 1.0, 0.5, 1.0, 0.5, 0.75, 0.625, 0.75, 0.625, 0.875, 0.5, 0.875, 0.625, 0.75, 0.75, 0.75, 0.75, 0.875, 0.625, 0.875, 0.25, 0.625, 0.375, 0.625, 0.375, 0.75, 0.25, 0.75, 0.25, 0.5, 0.375, 0.5, 0.375, 0.625, 0.25, 0.625, 0.375, 0.5, 0.5, 0.5, 0.5, 0.625, 0.375, 0.625, 0.0, 0.625, 0.125, 0.625, 0.125, 0.75, 0.0, 0.75, 0.0, 0.5, 0.125, 0.5, 0.125, 0.625, 0.0, 0.625, 0.125, 0.5, 0.25, 0.5, 0.25, 0.625, 0.125, 0.625, 0.0, 0.875, 0.125, 0.875, 0.125, 1.0, 0.0, 1.0, 0.0, 0.75, 0.125, 0.75, 0.125, 0.875, 0.0, 0.875, 0.125, 0.75, 0.25, 0.75, 0.25, 0.875, 0.125, 0.875, 0.25, 0.125, 0.375, 0.125, 0.375, 0.25, 0.25, 0.25, 0.25, 0.0, 0.375, 0.0, 0.375, 0.125, 0.25, 0.125, 0.0, 0.125, 0.125, 0.125, 0.125, 0.25, 0.0, 0.25, 0.0, 0.0, 0.125, 0.0, 0.125, 0.125, 0.0, 0.125, 0.125, 0.0, 0.25, 0.0, 0.25, 0.125, 0.125, 0.125, 0.0, 0.375, 0.125, 0.375, 0.125, 0.5, 0.0, 0.5, 0.0, 0.25, 0.125, 0.25, 0.125, 0.375, 0.0, 0.375, 0.125, 0.25, 0.25, 0.25, 0.25, 0.375, 0.125, 0.375, 0.75, 0.125, 0.875, 0.125, 0.875, 0.25, 0.75, 0.25, 0.75, 0.0, 0.875, 0.0, 0.875, 0.125, 0.75, 0.125, 0.875, 0.0, 1.0, 0.0, 1.0, 0.125, 0.875, 0.125, 0.625, 0.0, 0.75, 0.0, 0.75, 0.125, 0.625, 0.125, 0.5, 0.375, 0.625, 0.375, 0.625, 0.5, 0.5, 0.5, 0.625, 0.25, 0.75, 0.25, 0.75, 0.375, 0.625, 0.375, 0.75, 0.375, 0.875, 0.375, 0.875, 0.5, 0.75, 0.5, 0.75, 0.25, 0.875, 0.25, 0.875, 0.375, 0.75, 0.375, 0.875, 0.25, 1.0, 0.25, 1.0, 0.375, 0.875, 0.375, 0.25, 0.375, 0.375, 0.375, 0.375, 0.5, 0.25, 0.5, 0.25, 0.25, 0.375, 0.25, 0.375, 0.375, 0.25, 0.375, 0.25, 0.875, 0.375, 0.875, 0.375, 1.0, 0.25, 1.0, 0.25, 0.75, 0.375, 0.75, 0.375, 0.875, 0.25, 0.875, 0.375, 0.75, 0.5, 0.75, 0.5, 0.875, 0.375, 0.875, 0.75, 0.875, 0.875, 0.875, 0.875, 1.0, 0.75, 1.0, 0.75, 0.75, 0.875, 0.75, 0.875, 0.875, 0.75, 0.875, 0.875, 0.75, 1.0, 0.75, 1.0, 0.875, 0.875, 0.875, 0.125, 0.625, 0.25, 0.625, 0.25, 0.75, 0.125, 0.75, 0.375, 0.125, 0.5, 0.125, 0.5, 0.25, 0.375, 0.25, 0.375, 0.0, 0.5, 0.0, 0.5, 0.125, 0.375, 0.125, 0.5, 0.125, 0.625, 0.125, 0.625, 0.25, 0.5, 0.25, 0.5, 0.0, 0.625, 0.0, 0.625, 0.125, 0.5, 0.125, 0.5, 0.25, 0.625, 0.25, 0.625, 0.375, 0.5, 0.375, 0.375, 0.25, 0.5, 0.25, 0.5, 0.375, 0.375, 0.375])
me_plane_004.update()
me_plane_005 = bpy.data.meshes.new('Plane.005')
me_plane_005.from_pydata([(-1.0, -1.0, 0.0), (1.0, -1.0, 0.0), (-1.0, 1.0, 0.0), (1.0, 1.0, 0.0), (-0.8947, 0.0, 0.0), (0.0, -1.0, 0.0), (1.588, 0.0, 0.0), (0.0, 1.0, 0.0), (0.0, 0.0, 0.0), (-1.0, -0.5, 0.0), (0.5, -1.0, 0.0), (1.0, 0.5, 0.0), (-0.6153, 1.0, 0.0), (-1.0, 0.5, 0.0), (-0.3947, -1.0, 0.0), (1.0, -0.5, 0.0), (0.375, 1.0, 0.0), (0.125, 0.625, 0.0), (0.0, -0.5, 0.0), (-0.5, 0.0, 0.0), (0.5, 0.0, 0.0), (0.5, -0.5, 0.0), (-0.5, -0.5, 0.0), (-0.6153, 0.6153, 0.0), (1.088, 0.5, 0.0), (-1.0, -0.75, 0.0), (0.75, -1.0, 0.0), (1.0, 0.75, 0.0), (-0.75, 1.0, 0.0), (-1.0, 0.25, 0.0), (-0.25, -1.0, 0.0), (1.0, -0.25, 0.0), (0.25, 1.0, 0.0), (0.125, 0.75, 0.0), (0.0, -0.25, 0.0), (-0.75, 0.0, 0.0), (0.25, -0.09054, 0.0), (-0.8947, -0.25, 0.0), (0.25, -1.0, 0.0), (1.588, 0.25, 0.0), (-0.1664, 1.0, 0.0), (-1.0, 0.75, 0.0), (-0.75, -1.0, 0.0), (1.0, -0.75, 0.0), (0.75, 1.0, 0.0), (0.0, 0.25, 0.0), (0.0, -0.75, 0.0), (-0.1664, 0.0, 0.0), (1.338, 0.0, 0.0), (1.088, -0.25, 0.0), (0.5, -0.75, 0.0), (0.25, -0.5, 0.0), (0.75, -0.5, 0.0), (-0.5, -0.25, 0.0), (-0.3947, -0.75, 0.0), (-0.75, -0.5, 0.0), (-0.1664, -0.5, 0.0), (-0.5108, 0.7581, 0.01014), (-0.5, 0.25, 0.0), (-0.75, 0.6153, 0.0), (-0.1664, 0.5, 0.0), (0.5, 0.75, 0.0), (1.088, 0.25, 0.0), (0.25, 0.625, 0.0), (0.75, 0.5, 0.0), (1.338, 0.25, 0.0), (0.25, 0.25, 0.0), (0.25, 0.75, 0.0), (-0.25, 0.25, 0.0), (-0.75, 0.25, 0.0), (-0.75, 0.75, 0.0), (-0.25, -0.75, 0.0), (-0.75, -0.75, 0.0), (-0.75, -0.25, 0.0), (0.75, -0.75, 0.0), (0.25, -0.75, 0.0), (0.25, -0.25, 0.0), (0.75, -0.25, 0.0), (-0.25, -0.25, 0.0), (-0.25, 0.75, 0.0), (0.75, 0.75, 0.0), (1.278, -0.5, 0.0), (1.028, -0.5, 0.0), (1.528, -0.5, 0.0), (1.278, -0.75, 0.0), (1.028, -0.75, 0.0), (1.528, -0.75, 0.0), (0.5, -0.75, 0.0), (0.5, -0.5, 0.0), (0.5, -0.5, 0.0), (0.5, -0.75, 0.0), (0.5, -0.25, 0.0), (0.5, -0.25, 0.0), (1.088, 0.0, 0.0), (0.5, 0.25, 0.0), (0.5, 0.5, 0.0), (1.338, 0.5, 0.0), (1.588, 0.5, 0.0), (1.338, -0.25, 0.0), (1.588, -0.25, 0.0), (-0.6153, 0.75, 0.0), (-0.5, 1.0, 0.0), (-0.75, 0.5, 0.0), (-1.0, 0.6153, 0.0), (-0.5, 0.5, 0.0), (0.0, 0.75, 0.0), (0.125, 1.0, 0.0), (0.375, 0.75, 0.0), (0.5, 1.0, 0.0), (0.25, 0.5, 0.0), (0.0, 0.5, 0.0), (0.5, 0.5, 0.0), (0.375, 0.625, 0.0), (-0.1664, 0.25, 0.0), (-0.25, 0.5, 0.0), (-0.25, 0.0, 0.0), (-0.1664, -0.75, 0.0), (-0.25, -0.5, 0.0), (-0.1664, -1.0, 0.0), (-0.1664, -0.25, 0.0), (-0.1664, 0.75, 0.0), (-0.25, 1.0, 0.0), (-0.75, 0.0, 0.0), (-1.0, 0.0, 0.0), (-0.5, 0.0, 0.0), (-0.6447, -0.5, 0.0), (-1.0, -0.5, 0.0), (-0.3947, -0.5, 0.0), (-0.5, -0.5, 0.0), (-0.5, 0.0, 0.0), (-0.75, 0.0, 0.0), (-0.75, 0.0, 0.0), (-0.5, -0.75, 0.0), (-0.5, -0.5, 0.0), (-1.0, -0.25, 0.0), (-0.5, -1.0, 0.0), (-0.6447, -0.75, 0.0), (-0.75, -0.5, 0.0), (-0.6447, -1.0, 0.0), (0.25, 0.0, 0.0), (0.0, -0.09054, 0.0), (0.5, -0.09054, 0.0), (-0.1664, -0.09054, 0.0), (0.25, -0.75, 0.0), (0.25, -0.5, 0.0), (0.25, -0.5, 0.0), (0.25, -0.25, 0.0), (0.25, -0.5, 0.0), (0.25, -0.75, 0.0), (0.5, -0.25, 0.0), (0.25, -0.25, 0.0), (0.25, -0.75, 0.0)], [], [(80, 27, 3, 44), (120, 105, 7, 40), (119, 34, 140, 142), (98, 99, 6, 48), (146, 149, 141, 36), (143, 87, 88, 145), (84, 86, 83, 81), (73, 53, 19, 131), (136, 132, 133, 125), (116, 46, 18, 56), (70, 100, 12, 28), (69, 58, 104, 102), (113, 45, 110, 60), (67, 107, 16, 32), (66, 94, 111, 109), (65, 39, 97, 96), (62, 65, 96, 24), (93, 48, 65, 62), (48, 6, 39, 65), (45, 66, 109, 110), (8, 139, 66, 45), (139, 20, 94, 66), (33, 67, 32, 106), (17, 63, 67, 33), (63, 112, 107, 67), (58, 68, 114, 104), (129, 115, 68, 58), (47, 8, 45, 113), (29, 69, 102, 13), (123, 130, 69, 29), (122, 124, 58, 69), (41, 70, 28, 2), (103, 59, 70, 41), (59, 23, 100, 70), (54, 71, 117, 127), (14, 30, 71, 54), (118, 5, 46, 116), (25, 72, 137, 9), (0, 42, 72, 25), (138, 135, 132, 136), (37, 73, 35, 4), (126, 55, 73, 134), (55, 128, 53, 73), (85, 84, 81, 82), (10, 26, 74, 90), (26, 1, 43, 74), (46, 151, 144, 18), (5, 38, 148, 46), (38, 10, 50, 75), (34, 76, 36, 140), (18, 147, 76, 34), (51, 21, 91, 150), (49, 98, 48, 93), (89, 52, 77, 92), (52, 15, 31, 77), (53, 78, 115, 19), (22, 117, 78, 53), (56, 18, 34, 119), (57, 79, 121, 101), (104, 114, 79, 57), (60, 110, 105, 120), (61, 80, 44, 108), (95, 64, 80, 61), (64, 11, 27, 80)])
_uv = me_plane_005.uv_layers.new(name='UVMap')
_uv.uv.foreach_set('vector', [0.875, 0.875, 1.0, 0.875, 1.0, 1.0, 0.875, 1.0, 0.375, 0.875, 0.5, 0.875, 0.5, 1.0, 0.375, 1.0, 0.375, 0.375, 0.5, 0.375, 0.5, 0.5, 0.375, 0.5, 0.875, 0.375, 1.0, 0.375, 1.0, 0.5, 0.875, 0.5, 0.625, 0.375, 0.75, 0.375, 0.75, 0.5, 0.625, 0.5, 0.625, 0.125, 0.75, 0.125, 0.75, 0.25, 0.625, 0.25, 0.875, 0.125, 1.0, 0.125, 1.0, 0.25, 0.875, 0.25, 0.125, 0.375, 0.25, 0.375, 0.25, 0.5, 0.125, 0.5, 0.125, 0.125, 0.25, 0.125, 0.25, 0.25, 0.125, 0.25, 0.375, 0.125, 0.5, 0.125, 0.5, 0.25, 0.375, 0.25, 0.125, 0.875, 0.1924, 0.875, 0.1924, 1.0, 0.125, 1.0, 0.125, 0.625, 0.25, 0.625, 0.25, 0.75, 0.125, 0.75, 0.375, 0.625, 0.5, 0.625, 0.5, 0.75, 0.375, 0.75, 0.625, 0.875, 0.6875, 0.875, 0.6875, 1.0, 0.625, 1.0, 0.625, 0.625, 0.75, 0.625, 0.75, 0.75, 0.625, 0.75, 0.875, 0.625, 1.0, 0.625, 1.0, 0.75, 0.875, 0.75, 0.75, 0.625, 0.875, 0.625, 0.875, 0.75, 0.75, 0.75, 0.75, 0.5, 0.875, 0.5, 0.875, 0.625, 0.75, 0.625, 0.875, 0.5, 1.0, 0.5, 1.0, 0.625, 0.875, 0.625, 0.5, 0.625, 0.625, 0.625, 0.625, 0.75, 0.5, 0.75, 0.5, 0.5, 0.625, 0.5, 0.625, 0.625, 0.5, 0.625, 0.625, 0.5, 0.75, 0.5, 0.75, 0.625, 0.625, 0.625, 0.5625, 0.875, 0.625, 0.875, 0.625, 1.0, 0.5625, 1.0, 0.5625, 0.8125, 0.625, 0.8125, 0.625, 0.875, 0.5625, 0.875, 0.625, 0.8125, 0.6875, 0.8125, 0.6875, 0.875, 0.625, 0.875, 0.25, 0.625, 0.375, 0.625, 0.375, 0.75, 0.25, 0.75, 0.25, 0.5, 0.375, 0.5, 0.375, 0.625, 0.25, 0.625, 0.375, 0.5, 0.5, 0.5, 0.5, 0.625, 0.375, 0.625, 0.0, 0.625, 0.125, 0.625, 0.125, 0.75, 0.0, 0.75, 0.0, 0.5, 0.125, 0.5, 0.125, 0.625, 0.0, 0.625, 0.125, 0.5, 0.25, 0.5, 0.25, 0.625, 0.125, 0.625, 0.0, 0.875, 0.125, 0.875, 0.125, 1.0, 0.0, 1.0, 0.0, 0.8076, 0.125, 0.8076, 0.125, 0.875, 0.0, 0.875, 0.125, 0.8076, 0.1924, 0.8076, 0.1924, 0.875, 0.125, 0.875, 0.25, 0.125, 0.375, 0.125, 0.375, 0.25, 0.25, 0.25, 0.25, 0.0, 0.375, 0.0, 0.375, 0.125, 0.25, 0.125, 0.375, 0.0, 0.5, 0.0, 0.5, 0.125, 0.375, 0.125, 0.0, 0.125, 0.125, 0.125, 0.125, 0.25, 0.0, 0.25, 0.0, 0.0, 0.125, 0.0, 0.125, 0.125, 0.0, 0.125, 0.125, 0.0, 0.25, 0.0, 0.25, 0.125, 0.125, 0.125, 0.0, 0.375, 0.125, 0.375, 0.125, 0.5, 0.0, 0.5, 0.0, 0.25, 0.125, 0.25, 0.125, 0.375, 0.0, 0.375, 0.125, 0.25, 0.25, 0.25, 0.25, 0.375, 0.125, 0.375, 0.75, 0.125, 0.875, 0.125, 0.875, 0.25, 0.75, 0.25, 0.75, 0.0, 0.875, 0.0, 0.875, 0.125, 0.75, 0.125, 0.875, 0.0, 1.0, 0.0, 1.0, 0.125, 0.875, 0.125, 0.5, 0.125, 0.625, 0.125, 0.625, 0.25, 0.5, 0.25, 0.5, 0.0, 0.625, 0.0, 0.625, 0.125, 0.5, 0.125, 0.625, 0.0, 0.75, 0.0, 0.75, 0.125, 0.625, 0.125, 0.5, 0.375, 0.625, 0.375, 0.625, 0.5, 0.5, 0.5, 0.5, 0.25, 0.625, 0.25, 0.625, 0.375, 0.5, 0.375, 0.625, 0.25, 0.75, 0.25, 0.75, 0.375, 0.625, 0.375, 0.75, 0.375, 0.875, 0.375, 0.875, 0.5, 0.75, 0.5, 0.75, 0.25, 0.875, 0.25, 0.875, 0.375, 0.75, 0.375, 0.875, 0.25, 1.0, 0.25, 1.0, 0.375, 0.875, 0.375, 0.25, 0.375, 0.375, 0.375, 0.375, 0.5, 0.25, 0.5, 0.25, 0.25, 0.375, 0.25, 0.375, 0.375, 0.25, 0.375, 0.375, 0.25, 0.5, 0.25, 0.5, 0.375, 0.375, 0.375, 0.25, 0.875, 0.375, 0.875, 0.375, 1.0, 0.25, 1.0, 0.25, 0.75, 0.375, 0.75, 0.375, 0.875, 0.25, 0.875, 0.375, 0.75, 0.5, 0.75, 0.5, 0.875, 0.375, 0.875, 0.75, 0.875, 0.875, 0.875, 0.875, 1.0, 0.75, 1.0, 0.75, 0.75, 0.875, 0.75, 0.875, 0.875, 0.75, 0.875, 0.875, 0.75, 1.0, 0.75, 1.0, 0.875, 0.875, 0.875])
me_plane_005.update()
me_plane_006 = bpy.data.meshes.new('Plane.006')
me_plane_006.from_pydata([(1.0, -1.0, 0.0), (1.0, 0.8333, 0.0), (1.0, 0.125, 0.0), (0.4375, -0.875, 0.0), (1.0, 0.5, 0.0), (1.0, -0.5, 0.0), (0.625, 0.125, 0.0), (0.5, -0.375, 0.0), (-0.875, -0.75, 0.0), (-0.75, 1.0, 0.0), (-0.1, 0.725, 0.0), (-0.75, -0.08333, 0.0), (0.1, 0.25, 0.0), (-0.1389, -0.1111, 0.0), (-0.7292, 0.5208, 0.0), (0.5167, 0.7667, 0.0), (-0.2, -0.75, 0.0)], [], [(7, 5, 2, 6), (7, 6, 12), (3, 5, 7), (12, 6, 15), (6, 2, 4, 15), (10, 12, 15), (14, 12, 10), (11, 13, 12, 14), (8, 16, 11), (3, 0, 5), (16, 3, 7), (13, 7, 12), (16, 7, 13), (16, 13, 11), (14, 10, 9), (15, 4, 1)])
_uv = me_plane_006.uv_layers.new(name='UVMap')
_uv.uv.foreach_set('vector', [0.875, 0.375, 1.0, 0.375, 1.0, 0.5, 0.875, 0.5, 0.75, 0.375, 0.75, 0.5, 0.625, 0.5, 0.875, 0.125, 1.0, 0.25, 0.875, 0.25, 0.625, 0.625, 0.75, 0.625, 0.75, 0.75, 0.875, 0.625, 1.0, 0.625, 1.0, 0.75, 0.875, 0.75, 0.5, 0.75, 0.625, 0.75, 0.625, 0.875, 0.25, 0.625, 0.375, 0.625, 0.375, 0.75, 0.25, 0.5, 0.375, 0.5, 0.375, 0.625, 0.25, 0.625, 0.125, 0.25, 0.25, 0.25, 0.125, 0.375, 0.875, 0.0, 1.0, 0.0, 1.0, 0.125, 0.5, 0.125, 0.625, 0.125, 0.625, 0.25, 0.5, 0.375, 0.625, 0.375, 0.625, 0.5, 0.5, 0.25, 0.625, 0.375, 0.5, 0.375, 0.375, 0.25, 0.375, 0.375, 0.25, 0.375, 0.25, 0.875, 0.375, 1.0, 0.25, 1.0, 0.875, 0.75, 1.0, 0.75, 1.0, 0.875])
me_plane_006.update()
me_plane_007 = bpy.data.meshes.new('Plane.007')
me_plane_007.from_pydata([(1.0, -1.0, 0.0), (-1.0, 1.0, 0.0), (1.0, 1.0, 0.0), (-1.0, 0.0, 0.0), (0.0, -1.0, 0.0), (1.0, 0.0, 0.0), (0.0, 1.0, 0.0), (0.0, 0.0, 0.0), (0.5, -1.0, 0.0), (0.0, 0.5, 0.0), (-0.5, 1.0, 0.0), (1.0, -0.5, 0.0), (0.5, 1.0, 0.0), (0.0, -0.5, 0.0), (-0.5, 0.0, 0.0), (0.5, 0.0, 0.0), (0.5, -0.5, 0.0), (0.75, -1.0, 0.0), (1.0, 0.75, 0.0), (-0.75, 1.0, 0.0), (-1.0, 0.25, 0.0), (-0.25, -1.0, 0.0), (1.0, -0.25, 0.0), (0.25, 1.0, 0.0), (0.0, 0.75, 0.0), (0.0, -0.25, 0.0), (-0.75, 0.0, 0.0), (0.25, 0.0, 0.0), (-1.0, -0.25, 0.0), (0.25, -1.0, 0.0), (1.0, 0.25, 0.0), (-0.25, 1.0, 0.0), (-1.0, 0.75, 0.0), (1.0, -0.75, 0.0), (0.75, 1.0, 0.0), (0.0, 0.25, 0.0), (0.0, -0.75, 0.0), (-0.25, 0.0, 0.0), (0.75, 0.0, 0.0), (0.5, -0.25, 0.0), (0.5, -0.75, 0.0), (0.25, -0.5, 0.0), (0.75, -0.5, 0.0), (-0.5, -0.25, 0.0), (-0.25, -0.5, 0.0), (-0.5, 0.75, 0.0), (-0.5, 0.25, 0.0), (0.5, 0.75, 0.0), (0.5, 0.25, 0.0), (0.75, 0.25, 0.0), (0.25, 0.25, 0.0), (0.25, 0.75, 0.0), (-0.25, 0.25, 0.0), (-0.75, 0.25, 0.0), (-0.75, 0.75, 0.0), (-0.4822, -0.9514, 0.0), (-0.8661, -0.3507, 0.0), (0.75, -0.75, 0.0), (0.25, -0.75, 0.0), (0.75, -0.25, 0.0), (-0.3661, -0.3507, 0.0), (-0.25, 0.75, 0.0), (0.75, 0.75, 0.0), (-1.232, -0.7014, 0.0), (-0.6072, -1.201, 0.0), (-0.7322, -0.7014, 0.0), (-1.232, -0.4514, 0.0), (-0.9822, -1.201, 0.0), (-0.7322, -0.4514, 0.0), (-0.7322, -0.9514, 0.0), (-0.9822, -0.7014, 0.0), (-0.4822, -0.7014, 0.0), (-0.4822, -0.9514, 0.0), (-1.107, -0.9514, 0.0)], [], [(62, 18, 2, 34), (61, 24, 6, 31), (60, 25, 7, 37), (59, 22, 5, 38), (41, 39, 15, 27), (58, 40, 16, 41), (57, 33, 11, 42), (56, 43, 14, 26), (55, 36, 13, 44), (54, 45, 10, 19), (53, 46, 9), (52, 35, 9), (51, 47, 12, 23), (50, 48, 9), (49, 30, 9), (48, 49, 9), (15, 38, 49, 48), (38, 5, 30, 49), (35, 50, 9), (7, 27, 50, 35), (27, 15, 48, 50), (24, 51, 23, 6), (9, 51, 24), (9, 47, 51), (46, 52, 9), (14, 37, 52, 46), (37, 7, 35, 52), (20, 53, 9), (3, 26, 53, 20), (26, 14, 46, 53), (32, 54, 19, 1), (9, 54, 32), (9, 45, 54), (21, 4, 36, 55), (28, 56, 26, 3), (40, 57, 42, 16), (8, 17, 57, 40), (17, 0, 33, 57), (36, 58, 41, 13), (4, 29, 58, 36), (29, 8, 40, 58), (25, 41, 27, 7), (13, 41, 25), (41, 16, 39), (39, 59, 38, 15), (16, 42, 59, 39), (42, 11, 22, 59), (43, 60, 37, 14), (44, 13, 25, 60), (45, 61, 31, 10), (9, 61, 45), (9, 24, 61), (47, 62, 34, 12), (9, 62, 47), (9, 18, 62), (73, 69, 65, 70), (69, 72, 71, 65), (64, 72, 69), (73, 70, 63), (67, 64, 69, 73), (63, 70, 56, 66), (70, 65, 68, 56), (65, 71, 60, 68)])
_uv = me_plane_007.uv_layers.new(name='UVMap')
_uv.uv.foreach_set('vector', [0.875, 0.875, 1.0, 0.875, 1.0, 1.0, 0.875, 1.0, 0.375, 0.875, 0.5, 0.875, 0.5, 1.0, 0.375, 1.0, 0.375, 0.375, 0.5, 0.375, 0.5, 0.5, 0.375, 0.5, 0.875, 0.375, 1.0, 0.375, 1.0, 0.5, 0.875, 0.5, 0.625, 0.375, 0.75, 0.375, 0.75, 0.5, 0.625, 0.5, 0.625, 0.125, 0.75, 0.125, 0.75, 0.25, 0.625, 0.25, 0.875, 0.125, 1.0, 0.125, 1.0, 0.25, 0.875, 0.25, 0.125, 0.375, 0.25, 0.375, 0.25, 0.5, 0.125, 0.5, 0.375, 0.125, 0.5, 0.125, 0.5, 0.25, 0.375, 0.25, 0.125, 0.875, 0.25, 0.875, 0.25, 1.0, 0.125, 1.0, 0.125, 0.625, 0.25, 0.625, 0.125, 0.75, 0.375, 0.625, 0.5, 0.625, 0.375, 0.75, 0.625, 0.875, 0.75, 0.875, 0.75, 1.0, 0.625, 1.0, 0.625, 0.625, 0.75, 0.625, 0.625, 0.75, 0.875, 0.625, 1.0, 0.625, 0.875, 0.75, 0.75, 0.625, 0.875, 0.625, 0.75, 0.75, 0.75, 0.5, 0.875, 0.5, 0.875, 0.625, 0.75, 0.625, 0.875, 0.5, 1.0, 0.5, 1.0, 0.625, 0.875, 0.625, 0.5, 0.625, 0.625, 0.625, 0.5, 0.75, 0.5, 0.5, 0.625, 0.5, 0.625, 0.625, 0.5, 0.625, 0.625, 0.5, 0.75, 0.5, 0.75, 0.625, 0.625, 0.625, 0.5, 0.875, 0.625, 0.875, 0.625, 1.0, 0.5, 1.0, 0.625, 0.75, 0.625, 0.875, 0.5, 0.875, 0.75, 0.75, 0.75, 0.875, 0.625, 0.875, 0.25, 0.625, 0.375, 0.625, 0.25, 0.75, 0.25, 0.5, 0.375, 0.5, 0.375, 0.625, 0.25, 0.625, 0.375, 0.5, 0.5, 0.5, 0.5, 0.625, 0.375, 0.625, 0.0, 0.625, 0.125, 0.625, 0.0, 0.75, 0.0, 0.5, 0.125, 0.5, 0.125, 0.625, 0.0, 0.625, 0.125, 0.5, 0.25, 0.5, 0.25, 0.625, 0.125, 0.625, 0.0, 0.875, 0.125, 0.875, 0.125, 1.0, 0.0, 1.0, 0.125, 0.75, 0.125, 0.875, 0.0, 0.875, 0.25, 0.75, 0.25, 0.875, 0.125, 0.875, 0.375, 0.0, 0.5, 0.0, 0.5, 0.125, 0.375, 0.125, 0.0, 0.375, 0.125, 0.375, 0.125, 0.5, 0.0, 0.5, 0.75, 0.125, 0.875, 0.125, 0.875, 0.25, 0.75, 0.25, 0.75, 0.0, 0.875, 0.0, 0.875, 0.125, 0.75, 0.125, 0.875, 0.0, 1.0, 0.0, 1.0, 0.125, 0.875, 0.125, 0.5, 0.125, 0.625, 0.125, 0.625, 0.25, 0.5, 0.25, 0.5, 0.0, 0.625, 0.0, 0.625, 0.125, 0.5, 0.125, 0.625, 0.0, 0.75, 0.0, 0.75, 0.125, 0.625, 0.125, 0.5, 0.375, 0.625, 0.375, 0.625, 0.5, 0.5, 0.5, 0.5, 0.25, 0.625, 0.375, 0.5, 0.375, 0.625, 0.25, 0.75, 0.25, 0.75, 0.375, 0.75, 0.375, 0.875, 0.375, 0.875, 0.5, 0.75, 0.5, 0.75, 0.25, 0.875, 0.25, 0.875, 0.375, 0.75, 0.375, 0.875, 0.25, 1.0, 0.25, 1.0, 0.375, 0.875, 0.375, 0.25, 0.375, 0.375, 0.375, 0.375, 0.5, 0.25, 0.5, 0.375, 0.25, 0.5, 0.25, 0.5, 0.375, 0.375, 0.375, 0.25, 0.875, 0.375, 0.875, 0.375, 1.0, 0.25, 1.0, 0.375, 0.75, 0.375, 0.875, 0.25, 0.875, 0.5, 0.75, 0.5, 0.875, 0.375, 0.875, 0.75, 0.875, 0.875, 0.875, 0.875, 1.0, 0.75, 1.0, 0.875, 0.75, 0.875, 0.875, 0.75, 0.875, 1.0, 0.75, 1.0, 0.875, 0.875, 0.875, 0.125, 0.125, 0.25, 0.125, 0.25, 0.25, 0.125, 0.25, 0.25, 0.125, 0.375, 0.125, 0.375, 0.25, 0.25, 0.25, 0.375, 0.0, 0.375, 0.125, 0.25, 0.125, 0.125, 0.125, 0.125, 0.25, 0.0, 0.25, 0.125, 0.0, 0.25, 0.0, 0.25, 0.125, 0.125, 0.125, 0.0, 0.25, 0.125, 0.25, 0.125, 0.375, 0.0, 0.375, 0.125, 0.25, 0.25, 0.25, 0.25, 0.375, 0.125, 0.375, 0.25, 0.25, 0.375, 0.25, 0.375, 0.375, 0.25, 0.375])
me_plane_007.update()

# ---- objects
ob_cube = bpy.data.objects.new('Cube', me_cube_001)
ob_cube_001 = bpy.data.objects.new('Cube.001', me_cube_005)
ob_plane = bpy.data.objects.new('Plane', me_plane)
ob_plane_001 = bpy.data.objects.new('Plane.001', me_plane_001)
ob_plane_002 = bpy.data.objects.new('Plane.002', me_plane_002)
ob_plane_003 = bpy.data.objects.new('Plane.003', me_plane_003)
ob_plane_004 = bpy.data.objects.new('Plane.004', me_plane_004)
ob_plane_005 = bpy.data.objects.new('Plane.005', me_plane_005)
ob_plane_006 = bpy.data.objects.new('Plane.006', me_plane_006)
ob_plane_007 = bpy.data.objects.new('Plane.007', me_plane_007)

# ---- transforms, parenting, visibility, modifiers, constraints
ob_cube.location = (0.0, 4.0, 20.0)
ob_cube.scale = (-1.0, 1.0, 1.0)
ob_cube_001.location = (0.0639, 0.005556, 19.92)
ob_plane.location = (-20.0, 0.0, 0.0)
ob_plane_001.location = (20.0, 0.0, 0.0)
ob_plane_002.location = (0.0, -20.0, 0.0)
ob_plane_003.location = (0.0, 20.0, 0.0)
ob_plane_004.location = (-2.59, 0.0, -20.0)
ob_plane_005.location = (0.0, 0.0, -20.0)
ob_plane_006.location = (30.0, 0.0, 0.0)
ob_plane_007.location = (0.0, 0.0, 0.0)

# ---- collection membership
scene.collection.objects.link(ob_cube)
scene.collection.objects.link(ob_cube_001)
col_planes.objects.link(ob_plane)
col_planes.objects.link(ob_plane_001)
col_planes.objects.link(ob_plane_002)
col_planes.objects.link(ob_plane_003)
col_planes.objects.link(ob_plane_004)
col_planes.objects.link(ob_plane_005)
col_planes.objects.link(ob_plane_006)
col_planes.objects.link(ob_plane_007)

# ---- scene / render settings (as saved in the file)
scene.frame_start = 1; scene.frame_end = 250; scene.frame_set(1)
scene.render.engine = 'BLENDER_EEVEE_NEXT'
scene.render.bake_bias = 0.0
scene.render.bake_samples = 0
scene.cycles.sampling_pattern = 'TABULATED_SOBOL'
scene.eevee.use_volume_custom_range = False
bpy.context.view_layer.update()

# ---- added for rendering (the .blend has no active camera and no usable light): camera, sun
cam_auto = bpy.data.cameras.new('AutoCamera')
cam_auto.lens = 50.0
cam_auto.sensor_width = 36.0
cam_auto.clip_end = 1281.14
ob_auto_camera = bpy.data.objects.new('AutoCamera', cam_auto)
scene.collection.objects.link(ob_auto_camera)
ob_auto_camera.location = (78.0, -87.6, 59.3592)
ob_auto_camera.rotation_euler = (1.09748, -7.21219e-08, 0.694738)
scene.camera = ob_auto_camera
light_auto_sun = bpy.data.lights.new('AutoSun', 'SUN')
light_auto_sun.energy = 3.0
light_auto_sun.angle = 0.0523599
ob_auto_sun = bpy.data.objects.new('AutoSun', light_auto_sun)
scene.collection.objects.link(ob_auto_sun)
ob_auto_sun.rotation_euler = (0.872665, 0.174533, 0.523599)
bpy.context.view_layer.update()
